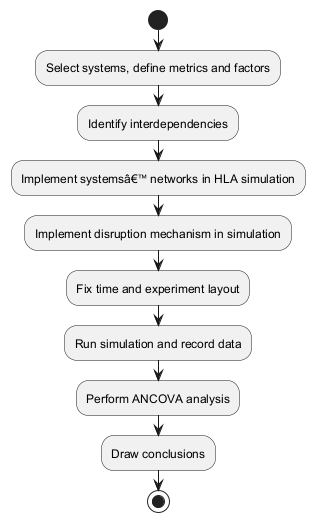

The diagram above was rendered by PlantUML. Its source (embedded in the PNG):
@startuml
start

:Select systems, define metrics and factors;
:Identify interdependencies;
:Implement systemsâ€™ networks in HLA simulation;
:Implement disruption mechanism in simulation;
:Fix time and experiment layout;

:Run simulation and record data;
:Perform ANCOVA analysis;
:Draw conclusions;

stop
@enduml